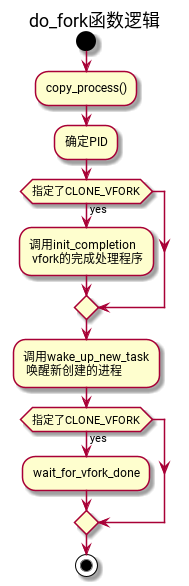

The diagram above was rendered by PlantUML. Its source (embedded in the PNG):
@startuml
title do_fork函数逻辑
start
:copy_process();
:确定PID;
if (指定了CLONE_VFORK) then (yes)
      :调用init_completion
       vfork的完成处理程序;
endif
:调用wake_up_new_task
 唤醒新创建的进程;
if (指定了CLONE_VFORK) then (yes)
  :wait_for_vfork_done;
endif
stop
@enduml